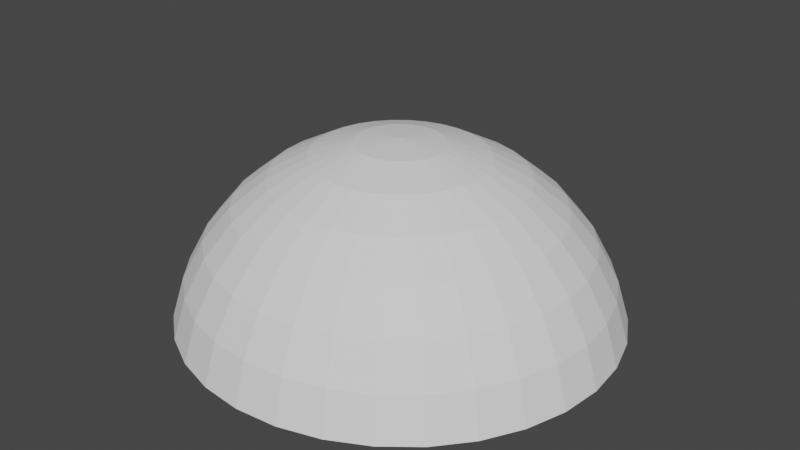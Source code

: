 # Source: DomeInsideFacing.blend  (saved by Blender 2.82.7; exported with 4.5.12 LTS)
import bpy
from mathutils import Matrix  # noqa: F401  (used for matrix-valued properties, if any)

bpy.ops.wm.read_factory_settings(use_empty=True)
scene = bpy.context.scene
scene.name = 'Scene'

# ---- collections
col_collection = bpy.data.collections.new('Collection'); scene.collection.children.link(col_collection)

# ---- world
world_world = bpy.data.worlds.new('World'); scene.world = world_world
world_world.use_nodes = True; world_world.node_tree.nodes.clear()
_N = world_world.node_tree.nodes; _L = world_world.node_tree.links
n0 = _N.new('ShaderNodeOutputWorld'); n0.name = 'World Output'; n0.location = (300, 300)
n1 = _N.new('ShaderNodeBackground'); n1.name = 'Background'; n1.location = (10, 300)
n1.inputs[0].default_value = (0.05088, 0.05088, 0.05088, 1.0)
_L.new(n1.outputs[0], n0.inputs[0])
n0.is_active_output = True
world_world.color = (0.05088, 0.05088, 0.05088)
world_world.use_sun_shadow = False
world_world.sun_shadow_jitter_overblur = 0.0

# ---- meshes
me_sphere = bpy.data.meshes.new('Sphere')
me_sphere.from_pydata([(-4.935e-17, 0.2049, 0.7541), (-4.935e-17, 0.3925, 0.6972), (-4.935e-17, 0.5654, 0.6048), (-4.935e-17, 0.717, 0.4804), (-4.935e-17, 0.8413, 0.3289), (-4.935e-17, 0.9337, 0.156), (-4.935e-17, 0.9906, -0.03161), (0.03806, 0.2012, 0.7541), (0.07466, 0.3852, 0.6972), (0.1084, 0.5548, 0.6048), (0.1379, 0.7034, 0.4804), (0.1622, 0.8253, 0.3289), (0.1802, 0.916, 0.156), (0.1913, 0.9718, -0.03161), (0.07466, 0.1901, 0.7541), (0.1464, 0.3634, 0.6972), (0.2126, 0.5231, 0.6048), (0.2706, 0.6631, 0.4804), (0.3182, 0.778, 0.3289), (0.3536, 0.8634, 0.156), (0.3753, 0.916, -0.03161), (0.1084, 0.1721, 0.7541), (0.2126, 0.328, 0.6972), (0.3087, 0.4718, 0.6048), (0.3928, 0.5978, 0.4804), (0.4619, 0.7012, 0.3289), (0.5133, 0.778, 0.156), (0.5449, 0.8253, -0.03161), (0.1379, 0.1478, 0.7541), (0.2706, 0.2805, 0.6972), (0.3928, 0.4027, 0.6048), (0.5, 0.5099, 0.4804), (0.5879, 0.5978, 0.3289), (0.6533, 0.6631, 0.156), (0.6935, 0.7034, -0.03161), (0.1622, 0.1182, 0.7541), (0.3182, 0.2225, 0.6972), (0.4619, 0.3185, 0.6048), (0.5879, 0.4027, 0.4804), (0.6913, 0.4718, 0.3289), (0.7682, 0.5231, 0.156), (0.8155, 0.5548, -0.03161), (0.1802, 0.08451, 0.7541), (0.3536, 0.1563, 0.6972), (0.5133, 0.2225, 0.6048), (0.6533, 0.2805, 0.4804), (0.7682, 0.328, 0.3289), (0.8536, 0.3634, 0.156), (0.9061, 0.3852, -0.03161), (0.1913, 0.04792, 0.7541), (0.3753, 0.08451, 0.6972), (0.5449, 0.1182, 0.6048), (0.6935, 0.1478, 0.4804), (0.8155, 0.1721, 0.3289), (0.9061, 0.1901, 0.156), (0.9619, 0.2012, -0.03161), (0.1951, 0.009856, 0.7541), (0.3827, 0.009856, 0.6972), (0.5556, 0.009856, 0.6048), (0.7071, 0.009856, 0.4804), (0.8315, 0.009856, 0.3289), (0.9239, 0.009856, 0.156), (0.9808, 0.009856, -0.03161), (0.1913, -0.0282, 0.7541), (0.3753, -0.0648, 0.6972), (0.5449, -0.09853, 0.6048), (0.6935, -0.1281, 0.4804), (0.8155, -0.1524, 0.3289), (0.9061, -0.1704, 0.156), (0.9619, -0.1815, -0.03161), (0.1802, -0.0648, 0.7541), (0.3536, -0.1366, 0.6972), (0.5133, -0.2028, 0.6048), (0.6533, -0.2607, 0.4804), (0.7682, -0.3083, 0.3289), (0.8536, -0.3437, 0.156), (0.9061, -0.3655, -0.03161), (0.1622, -0.09853, 0.7541), (0.3182, -0.2028, 0.6972), (0.4619, -0.2988, 0.6048), (0.5879, -0.383, 0.4804), (0.6913, -0.4521, 0.3289), (0.7682, -0.5034, 0.156), (0.8155, -0.535, -0.03161), (0.1379, -0.1281, 0.7541), (0.2706, -0.2607, 0.6972), (0.3928, -0.383, 0.6048), (0.5, -0.4901, 0.4804), (0.5879, -0.5781, 0.3289), (0.6533, -0.6434, 0.156), (0.6935, -0.6837, -0.03161), (0.1084, -0.1524, 0.7541), (0.2126, -0.3083, 0.6972), (0.3087, -0.4521, 0.6048), (0.3928, -0.5781, 0.4804), (0.4619, -0.6815, 0.3289), (0.5133, -0.7583, 0.156), (0.5449, -0.8056, -0.03161), (0.07466, -0.1704, 0.7541), (0.1464, -0.3437, 0.6972), (0.2126, -0.5034, 0.6048), (0.2706, -0.6434, 0.4804), (0.3182, -0.7583, 0.3289), (0.3536, -0.8437, 0.156), (0.3753, -0.8963, -0.03161), (0.03806, -0.1815, 0.7541), (0.07466, -0.3655, 0.6972), (0.1084, -0.535, 0.6048), (0.1379, -0.6837, 0.4804), (0.1622, -0.8056, 0.3289), (0.1802, -0.8963, 0.156), (0.1913, -0.9521, -0.03161), (-7.212e-09, -0.1852, 0.7541), (4.122e-08, -0.3728, 0.6972), (2.632e-08, -0.5457, 0.6048), (-2.584e-08, -0.6973, 0.4804), (-8.544e-08, -0.8216, 0.3289), (6.357e-08, -0.914, 0.156), (-8.544e-08, -0.9709, -0.03161), (-0.03806, -0.1815, 0.7541), (-0.07466, -0.3655, 0.6972), (-0.1084, -0.535, 0.6048), (-0.1379, -0.6837, 0.4804), (-0.1622, -0.8056, 0.3289), (-0.1802, -0.8963, 0.156), (-0.1913, -0.9521, -0.03161), (-0.07466, -0.1704, 0.7541), (-0.1464, -0.3437, 0.6972), (-0.2126, -0.5034, 0.6048), (-0.2706, -0.6434, 0.4804), (-0.3182, -0.7583, 0.3289), (-0.3536, -0.8437, 0.156), (-0.3753, -0.8963, -0.03161), (-0.1084, -0.1524, 0.7541), (-0.2126, -0.3083, 0.6972), (-0.3087, -0.4521, 0.6048), (-0.3928, -0.5781, 0.4804), (-0.4619, -0.6815, 0.3289), (-0.5133, -0.7583, 0.156), (-0.5449, -0.8056, -0.03161), (-2.304e-07, 0.009856, 0.7733), (-0.1379, -0.1281, 0.7541), (-0.2706, -0.2607, 0.6972), (-0.3928, -0.383, 0.6048), (-0.5, -0.4901, 0.4804), (-0.5879, -0.5781, 0.3289), (-0.6533, -0.6434, 0.156), (-0.6935, -0.6837, -0.03161), (-0.1622, -0.09853, 0.7541), (-0.3182, -0.2028, 0.6972), (-0.4619, -0.2988, 0.6048), (-0.5879, -0.383, 0.4804), (-0.6913, -0.4521, 0.3289), (-0.7682, -0.5034, 0.156), (-0.8155, -0.535, -0.03161), (-0.1802, -0.0648, 0.7541), (-0.3536, -0.1366, 0.6972), (-0.5133, -0.2028, 0.6048), (-0.6533, -0.2607, 0.4804), (-0.7682, -0.3083, 0.3289), (-0.8536, -0.3437, 0.156), (-0.9061, -0.3655, -0.03161), (-0.1913, -0.0282, 0.7541), (-0.3753, -0.0648, 0.6972), (-0.5449, -0.09853, 0.6048), (-0.6935, -0.1281, 0.4804), (-0.8155, -0.1524, 0.3289), (-0.9061, -0.1704, 0.156), (-0.9619, -0.1815, -0.03161), (-0.1951, 0.009856, 0.7541), (-0.3827, 0.009856, 0.6972), (-0.5556, 0.009856, 0.6048), (-0.7071, 0.009856, 0.4804), (-0.8315, 0.009856, 0.3289), (-0.9239, 0.009856, 0.156), (-0.9808, 0.009856, -0.03161), (-0.1913, 0.04792, 0.7541), (-0.3753, 0.08451, 0.6972), (-0.5449, 0.1182, 0.6048), (-0.6935, 0.1478, 0.4804), (-0.8155, 0.1721, 0.3289), (-0.9061, 0.1901, 0.156), (-0.9619, 0.2012, -0.03161), (-0.1802, 0.08451, 0.7541), (-0.3536, 0.1563, 0.6972), (-0.5133, 0.2225, 0.6048), (-0.6533, 0.2805, 0.4804), (-0.7682, 0.328, 0.3289), (-0.8536, 0.3634, 0.156), (-0.9061, 0.3852, -0.03161), (-0.1622, 0.1182, 0.7541), (-0.3182, 0.2225, 0.6972), (-0.4619, 0.3185, 0.6048), (-0.5879, 0.4027, 0.4804), (-0.6913, 0.4718, 0.3289), (-0.7682, 0.5231, 0.156), (-0.8155, 0.5548, -0.03161), (-0.1379, 0.1478, 0.7541), (-0.2706, 0.2805, 0.6972), (-0.3928, 0.4027, 0.6048), (-0.5, 0.5099, 0.4804), (-0.5879, 0.5978, 0.3289), (-0.6533, 0.6631, 0.156), (-0.6935, 0.7034, -0.03161), (-0.1084, 0.1721, 0.7541), (-0.2126, 0.328, 0.6972), (-0.3087, 0.4718, 0.6048), (-0.3928, 0.5978, 0.4804), (-0.4619, 0.7012, 0.3289), (-0.5133, 0.778, 0.156), (-0.5449, 0.8253, -0.03161), (-0.07466, 0.1901, 0.7541), (-0.1464, 0.3634, 0.6972), (-0.2126, 0.5231, 0.6048), (-0.2706, 0.6631, 0.4804), (-0.3182, 0.778, 0.3289), (-0.3536, 0.8634, 0.156), (-0.3753, 0.916, -0.03161), (-0.03806, 0.2012, 0.7541), (-0.07466, 0.3852, 0.6972), (-0.1084, 0.5548, 0.6048), (-0.1379, 0.7034, 0.4804), (-0.1622, 0.8253, 0.3289), (-0.1802, 0.916, 0.156), (-0.1913, 0.9718, -0.03161)], [], [(5, 12, 11, 4), (6, 13, 12, 5), (0, 7, 140), (1, 8, 7, 0), (2, 9, 8, 1), (3, 10, 9, 2), (4, 11, 10, 3), (10, 17, 16, 9), (11, 18, 17, 10), (12, 19, 18, 11), (13, 20, 19, 12), (7, 14, 140), (8, 15, 14, 7), (9, 16, 15, 8), (14, 21, 140), (15, 22, 21, 14), (16, 23, 22, 15), (17, 24, 23, 16), (18, 25, 24, 17), (19, 26, 25, 18), (20, 27, 26, 19), (25, 32, 31, 24), (26, 33, 32, 25), (27, 34, 33, 26), (21, 28, 140), (22, 29, 28, 21), (23, 30, 29, 22), (24, 31, 30, 23), (29, 36, 35, 28), (30, 37, 36, 29), (31, 38, 37, 30), (32, 39, 38, 31), (33, 40, 39, 32), (34, 41, 40, 33), (28, 35, 140), (40, 47, 46, 39), (41, 48, 47, 40), (35, 42, 140), (36, 43, 42, 35), (37, 44, 43, 36), (38, 45, 44, 37), (39, 46, 45, 38), (43, 50, 49, 42), (44, 51, 50, 43), (45, 52, 51, 44), (46, 53, 52, 45), (47, 54, 53, 46), (48, 55, 54, 47), (42, 49, 140), (54, 61, 60, 53), (55, 62, 61, 54), (49, 56, 140), (50, 57, 56, 49), (51, 58, 57, 50), (52, 59, 58, 51), (53, 60, 59, 52), (58, 65, 64, 57), (59, 66, 65, 58), (60, 67, 66, 59), (61, 68, 67, 60), (62, 69, 68, 61), (56, 63, 140), (57, 64, 63, 56), (69, 76, 75, 68), (63, 70, 140), (64, 71, 70, 63), (65, 72, 71, 64), (66, 73, 72, 65), (67, 74, 73, 66), (68, 75, 74, 67), (72, 79, 78, 71), (73, 80, 79, 72), (74, 81, 80, 73), (75, 82, 81, 74), (76, 83, 82, 75), (70, 77, 140), (71, 78, 77, 70), (83, 90, 89, 82), (77, 84, 140), (78, 85, 84, 77), (79, 86, 85, 78), (80, 87, 86, 79), (81, 88, 87, 80), (82, 89, 88, 81), (87, 94, 93, 86), (88, 95, 94, 87), (89, 96, 95, 88), (90, 97, 96, 89), (84, 91, 140), (85, 92, 91, 84), (86, 93, 92, 85), (91, 98, 140), (92, 99, 98, 91), (93, 100, 99, 92), (94, 101, 100, 93), (95, 102, 101, 94), (96, 103, 102, 95), (97, 104, 103, 96), (102, 109, 108, 101), (103, 110, 109, 102), (104, 111, 110, 103), (98, 105, 140), (99, 106, 105, 98), (100, 107, 106, 99), (101, 108, 107, 100), (105, 112, 140), (106, 113, 112, 105), (107, 114, 113, 106), (108, 115, 114, 107), (109, 116, 115, 108), (110, 117, 116, 109), (111, 118, 117, 110), (116, 123, 122, 115), (117, 124, 123, 116), (118, 125, 124, 117), (112, 119, 140), (113, 120, 119, 112), (114, 121, 120, 113), (115, 122, 121, 114), (120, 127, 126, 119), (121, 128, 127, 120), (122, 129, 128, 121), (123, 130, 129, 122), (124, 131, 130, 123), (125, 132, 131, 124), (119, 126, 140), (131, 138, 137, 130), (132, 139, 138, 131), (126, 133, 140), (127, 134, 133, 126), (128, 135, 134, 127), (129, 136, 135, 128), (130, 137, 136, 129), (134, 142, 141, 133), (135, 143, 142, 134), (136, 144, 143, 135), (137, 145, 144, 136), (138, 146, 145, 137), (139, 147, 146, 138), (133, 141, 140), (146, 153, 152, 145), (147, 154, 153, 146), (141, 148, 140), (142, 149, 148, 141), (143, 150, 149, 142), (144, 151, 150, 143), (145, 152, 151, 144), (150, 157, 156, 149), (151, 158, 157, 150), (152, 159, 158, 151), (153, 160, 159, 152), (154, 161, 160, 153), (148, 155, 140), (149, 156, 155, 148), (161, 168, 167, 160), (155, 162, 140), (156, 163, 162, 155), (157, 164, 163, 156), (158, 165, 164, 157), (159, 166, 165, 158), (160, 167, 166, 159), (165, 172, 171, 164), (166, 173, 172, 165), (167, 174, 173, 166), (168, 175, 174, 167), (162, 169, 140), (163, 170, 169, 162), (164, 171, 170, 163), (169, 176, 140), (170, 177, 176, 169), (171, 178, 177, 170), (172, 179, 178, 171), (173, 180, 179, 172), (174, 181, 180, 173), (175, 182, 181, 174), (179, 186, 185, 178), (180, 187, 186, 179), (181, 188, 187, 180), (182, 189, 188, 181), (176, 183, 140), (177, 184, 183, 176), (178, 185, 184, 177), (183, 190, 140), (184, 191, 190, 183), (185, 192, 191, 184), (186, 193, 192, 185), (187, 194, 193, 186), (188, 195, 194, 187), (189, 196, 195, 188), (194, 201, 200, 193), (195, 202, 201, 194), (196, 203, 202, 195), (190, 197, 140), (191, 198, 197, 190), (192, 199, 198, 191), (193, 200, 199, 192), (197, 204, 140), (198, 205, 204, 197), (199, 206, 205, 198), (200, 207, 206, 199), (201, 208, 207, 200), (202, 209, 208, 201), (203, 210, 209, 202), (208, 215, 214, 207), (209, 216, 215, 208), (210, 217, 216, 209), (204, 211, 140), (205, 212, 211, 204), (206, 213, 212, 205), (207, 214, 213, 206), (212, 219, 218, 211), (213, 220, 219, 212), (214, 221, 220, 213), (215, 222, 221, 214), (216, 223, 222, 215), (217, 224, 223, 216), (211, 218, 140), (223, 5, 4, 222), (224, 6, 5, 223), (218, 0, 140), (219, 1, 0, 218), (220, 2, 1, 219), (221, 3, 2, 220), (222, 4, 3, 221)])
_uv = me_sphere.uv_layers.new(name='UVMap')
_uv.uv.foreach_set('vector', [0.75, 0.625, 0.7188, 0.625, 0.7188, 0.6875, 0.75, 0.6875, 0.75, 0.5625, 0.7188, 0.5625, 0.7188, 0.625, 0.75, 0.625, 0.75, 0.9375, 0.7187, 0.9375, 0.7344, 1.0, 0.75, 0.875, 0.7188, 0.875, 0.7187, 0.9375, 0.75, 0.9375, 0.75, 0.8125, 0.7188, 0.8125, 0.7188, 0.875, 0.75, 0.875, 0.75, 0.75, 0.7188, 0.75, 0.7188, 0.8125, 0.75, 0.8125, 0.75, 0.6875, 0.7188, 0.6875, 0.7188, 0.75, 0.75, 0.75, 0.7188, 0.75, 0.6875, 0.75, 0.6875, 0.8125, 0.7188, 0.8125, 0.7188, 0.6875, 0.6875, 0.6875, 0.6875, 0.75, 0.7188, 0.75, 0.7188, 0.625, 0.6875, 0.625, 0.6875, 0.6875, 0.7188, 0.6875, 0.7188, 0.5625, 0.6875, 0.5625, 0.6875, 0.625, 0.7188, 0.625, 0.7187, 0.9375, 0.6875, 0.9375, 0.7031, 1.0, 0.7188, 0.875, 0.6875, 0.875, 0.6875, 0.9375, 0.7187, 0.9375, 0.7188, 0.8125, 0.6875, 0.8125, 0.6875, 0.875, 0.7188, 0.875, 0.6875, 0.9375, 0.6562, 0.9375, 0.6719, 1.0, 0.6875, 0.875, 0.6562, 0.875, 0.6562, 0.9375, 0.6875, 0.9375, 0.6875, 0.8125, 0.6562, 0.8125, 0.6562, 0.875, 0.6875, 0.875, 0.6875, 0.75, 0.6562, 0.75, 0.6562, 0.8125, 0.6875, 0.8125, 0.6875, 0.6875, 0.6562, 0.6875, 0.6562, 0.75, 0.6875, 0.75, 0.6875, 0.625, 0.6562, 0.625, 0.6562, 0.6875, 0.6875, 0.6875, 0.6875, 0.5625, 0.6562, 0.5625, 0.6562, 0.625, 0.6875, 0.625, 0.6562, 0.6875, 0.625, 0.6875, 0.625, 0.75, 0.6562, 0.75, 0.6562, 0.625, 0.625, 0.625, 0.625, 0.6875, 0.6562, 0.6875, 0.6562, 0.5625, 0.625, 0.5625, 0.625, 0.625, 0.6562, 0.625, 0.6562, 0.9375, 0.625, 0.9375, 0.6406, 1.0, 0.6562, 0.875, 0.625, 0.875, 0.625, 0.9375, 0.6562, 0.9375, 0.6562, 0.8125, 0.625, 0.8125, 0.625, 0.875, 0.6562, 0.875, 0.6562, 0.75, 0.625, 0.75, 0.625, 0.8125, 0.6562, 0.8125, 0.625, 0.875, 0.5937, 0.875, 0.5937, 0.9375, 0.625, 0.9375, 0.625, 0.8125, 0.5937, 0.8125, 0.5937, 0.875, 0.625, 0.875, 0.625, 0.75, 0.5937, 0.75, 0.5937, 0.8125, 0.625, 0.8125, 0.625, 0.6875, 0.5937, 0.6875, 0.5937, 0.75, 0.625, 0.75, 0.625, 0.625, 0.5937, 0.625, 0.5937, 0.6875, 0.625, 0.6875, 0.625, 0.5625, 0.5937, 0.5625, 0.5937, 0.625, 0.625, 0.625, 0.625, 0.9375, 0.5937, 0.9375, 0.6094, 1.0, 0.5937, 0.625, 0.5625, 0.625, 0.5625, 0.6875, 0.5937, 0.6875, 0.5937, 0.5625, 0.5625, 0.5625, 0.5625, 0.625, 0.5937, 0.625, 0.5937, 0.9375, 0.5625, 0.9375, 0.5781, 1.0, 0.5937, 0.875, 0.5625, 0.875, 0.5625, 0.9375, 0.5937, 0.9375, 0.5937, 0.8125, 0.5625, 0.8125, 0.5625, 0.875, 0.5937, 0.875, 0.5937, 0.75, 0.5625, 0.75, 0.5625, 0.8125, 0.5937, 0.8125, 0.5937, 0.6875, 0.5625, 0.6875, 0.5625, 0.75, 0.5937, 0.75, 0.5625, 0.875, 0.5312, 0.875, 0.5312, 0.9375, 0.5625, 0.9375, 0.5625, 0.8125, 0.5312, 0.8125, 0.5312, 0.875, 0.5625, 0.875, 0.5625, 0.75, 0.5312, 0.75, 0.5312, 0.8125, 0.5625, 0.8125, 0.5625, 0.6875, 0.5312, 0.6875, 0.5312, 0.75, 0.5625, 0.75, 0.5625, 0.625, 0.5312, 0.625, 0.5312, 0.6875, 0.5625, 0.6875, 0.5625, 0.5625, 0.5312, 0.5625, 0.5312, 0.625, 0.5625, 0.625, 0.5625, 0.9375, 0.5312, 0.9375, 0.5469, 1.0, 0.5312, 0.625, 0.5, 0.625, 0.5, 0.6875, 0.5312, 0.6875, 0.5312, 0.5625, 0.5, 0.5625, 0.5, 0.625, 0.5312, 0.625, 0.5312, 0.9375, 0.5, 0.9375, 0.5156, 1.0, 0.5312, 0.875, 0.5, 0.875, 0.5, 0.9375, 0.5312, 0.9375, 0.5312, 0.8125, 0.5, 0.8125, 0.5, 0.875, 0.5312, 0.875, 0.5312, 0.75, 0.5, 0.75, 0.5, 0.8125, 0.5312, 0.8125, 0.5312, 0.6875, 0.5, 0.6875, 0.5, 0.75, 0.5312, 0.75, 0.5, 0.8125, 0.4687, 0.8125, 0.4687, 0.875, 0.5, 0.875, 0.5, 0.75, 0.4687, 0.75, 0.4687, 0.8125, 0.5, 0.8125, 0.5, 0.6875, 0.4687, 0.6875, 0.4687, 0.75, 0.5, 0.75, 0.5, 0.625, 0.4687, 0.625, 0.4687, 0.6875, 0.5, 0.6875, 0.5, 0.5625, 0.4687, 0.5625, 0.4687, 0.625, 0.5, 0.625, 0.5, 0.9375, 0.4687, 0.9375, 0.4844, 1.0, 0.5, 0.875, 0.4687, 0.875, 0.4687, 0.9375, 0.5, 0.9375, 0.4687, 0.5625, 0.4375, 0.5625, 0.4375, 0.625, 0.4687, 0.625, 0.4687, 0.9375, 0.4375, 0.9375, 0.4531, 1.0, 0.4687, 0.875, 0.4375, 0.875, 0.4375, 0.9375, 0.4687, 0.9375, 0.4687, 0.8125, 0.4375, 0.8125, 0.4375, 0.875, 0.4687, 0.875, 0.4687, 0.75, 0.4375, 0.75, 0.4375, 0.8125, 0.4687, 0.8125, 0.4687, 0.6875, 0.4375, 0.6875, 0.4375, 0.75, 0.4687, 0.75, 0.4687, 0.625, 0.4375, 0.625, 0.4375, 0.6875, 0.4687, 0.6875, 0.4375, 0.8125, 0.4062, 0.8125, 0.4062, 0.875, 0.4375, 0.875, 0.4375, 0.75, 0.4062, 0.75, 0.4062, 0.8125, 0.4375, 0.8125, 0.4375, 0.6875, 0.4062, 0.6875, 0.4062, 0.75, 0.4375, 0.75, 0.4375, 0.625, 0.4062, 0.625, 0.4062, 0.6875, 0.4375, 0.6875, 0.4375, 0.5625, 0.4062, 0.5625, 0.4062, 0.625, 0.4375, 0.625, 0.4375, 0.9375, 0.4062, 0.9375, 0.4219, 1.0, 0.4375, 0.875, 0.4062, 0.875, 0.4062, 0.9375, 0.4375, 0.9375, 0.4062, 0.5625, 0.375, 0.5625, 0.375, 0.625, 0.4062, 0.625, 0.4062, 0.9375, 0.375, 0.9375, 0.3906, 1.0, 0.4062, 0.875, 0.375, 0.875, 0.375, 0.9375, 0.4062, 0.9375, 0.4062, 0.8125, 0.375, 0.8125, 0.375, 0.875, 0.4062, 0.875, 0.4062, 0.75, 0.375, 0.75, 0.375, 0.8125, 0.4062, 0.8125, 0.4062, 0.6875, 0.375, 0.6875, 0.375, 0.75, 0.4062, 0.75, 0.4062, 0.625, 0.375, 0.625, 0.375, 0.6875, 0.4062, 0.6875, 0.375, 0.75, 0.3437, 0.75, 0.3437, 0.8125, 0.375, 0.8125, 0.375, 0.6875, 0.3437, 0.6875, 0.3437, 0.75, 0.375, 0.75, 0.375, 0.625, 0.3437, 0.625, 0.3437, 0.6875, 0.375, 0.6875, 0.375, 0.5625, 0.3437, 0.5625, 0.3437, 0.625, 0.375, 0.625, 0.375, 0.9375, 0.3437, 0.9375, 0.3594, 1.0, 0.375, 0.875, 0.3437, 0.875, 0.3437, 0.9375, 0.375, 0.9375, 0.375, 0.8125, 0.3437, 0.8125, 0.3437, 0.875, 0.375, 0.875, 0.3437, 0.9375, 0.3125, 0.9375, 0.3281, 1.0, 0.3437, 0.875, 0.3125, 0.875, 0.3125, 0.9375, 0.3437, 0.9375, 0.3437, 0.8125, 0.3125, 0.8125, 0.3125, 0.875, 0.3437, 0.875, 0.3437, 0.75, 0.3125, 0.75, 0.3125, 0.8125, 0.3437, 0.8125, 0.3437, 0.6875, 0.3125, 0.6875, 0.3125, 0.75, 0.3437, 0.75, 0.3437, 0.625, 0.3125, 0.625, 0.3125, 0.6875, 0.3437, 0.6875, 0.3437, 0.5625, 0.3125, 0.5625, 0.3125, 0.625, 0.3437, 0.625, 0.3125, 0.6875, 0.2812, 0.6875, 0.2812, 0.75, 0.3125, 0.75, 0.3125, 0.625, 0.2812, 0.625, 0.2812, 0.6875, 0.3125, 0.6875, 0.3125, 0.5625, 0.2812, 0.5625, 0.2812, 0.625, 0.3125, 0.625, 0.3125, 0.9375, 0.2812, 0.9375, 0.2969, 1.0, 0.3125, 0.875, 0.2812, 0.875, 0.2812, 0.9375, 0.3125, 0.9375, 0.3125, 0.8125, 0.2812, 0.8125, 0.2812, 0.875, 0.3125, 0.875, 0.3125, 0.75, 0.2812, 0.75, 0.2812, 0.8125, 0.3125, 0.8125, 0.2812, 0.9375, 0.25, 0.9375, 0.2656, 1.0, 0.2812, 0.875, 0.25, 0.875, 0.25, 0.9375, 0.2812, 0.9375, 0.2812, 0.8125, 0.25, 0.8125, 0.25, 0.875, 0.2812, 0.875, 0.2812, 0.75, 0.25, 0.75, 0.25, 0.8125, 0.2812, 0.8125, 0.2812, 0.6875, 0.25, 0.6875, 0.25, 0.75, 0.2812, 0.75, 0.2812, 0.625, 0.25, 0.625, 0.25, 0.6875, 0.2812, 0.6875, 0.2812, 0.5625, 0.25, 0.5625, 0.25, 0.625, 0.2812, 0.625, 0.25, 0.6875, 0.2187, 0.6875, 0.2187, 0.75, 0.25, 0.75, 0.25, 0.625, 0.2188, 0.625, 0.2187, 0.6875, 0.25, 0.6875, 0.25, 0.5625, 0.2187, 0.5625, 0.2188, 0.625, 0.25, 0.625, 0.25, 0.9375, 0.2188, 0.9375, 0.2344, 1.0, 0.25, 0.875, 0.2188, 0.875, 0.2188, 0.9375, 0.25, 0.9375, 0.25, 0.8125, 0.2188, 0.8125, 0.2188, 0.875, 0.25, 0.875, 0.25, 0.75, 0.2187, 0.75, 0.2188, 0.8125, 0.25, 0.8125, 0.2188, 0.875, 0.1875, 0.875, 0.1875, 0.9375, 0.2188, 0.9375, 0.2188, 0.8125, 0.1875, 0.8125, 0.1875, 0.875, 0.2188, 0.875, 0.2187, 0.75, 0.1875, 0.75, 0.1875, 0.8125, 0.2188, 0.8125, 0.2187, 0.6875, 0.1875, 0.6875, 0.1875, 0.75, 0.2187, 0.75, 0.2188, 0.625, 0.1875, 0.625, 0.1875, 0.6875, 0.2187, 0.6875, 0.2187, 0.5625, 0.1875, 0.5625, 0.1875, 0.625, 0.2188, 0.625, 0.2188, 0.9375, 0.1875, 0.9375, 0.2031, 1.0, 0.1875, 0.625, 0.1563, 0.625, 0.1562, 0.6875, 0.1875, 0.6875, 0.1875, 0.5625, 0.1562, 0.5625, 0.1563, 0.625, 0.1875, 0.625, 0.1875, 0.9375, 0.1563, 0.9375, 0.1719, 1.0, 0.1875, 0.875, 0.1563, 0.875, 0.1563, 0.9375, 0.1875, 0.9375, 0.1875, 0.8125, 0.1563, 0.8125, 0.1563, 0.875, 0.1875, 0.875, 0.1875, 0.75, 0.1563, 0.75, 0.1563, 0.8125, 0.1875, 0.8125, 0.1875, 0.6875, 0.1562, 0.6875, 0.1563, 0.75, 0.1875, 0.75, 0.1563, 0.875, 0.125, 0.875, 0.125, 0.9375, 0.1563, 0.9375, 0.1563, 0.8125, 0.125, 0.8125, 0.125, 0.875, 0.1563, 0.875, 0.1563, 0.75, 0.125, 0.75, 0.125, 0.8125, 0.1563, 0.8125, 0.1562, 0.6875, 0.125, 0.6875, 0.125, 0.75, 0.1563, 0.75, 0.1563, 0.625, 0.125, 0.625, 0.125, 0.6875, 0.1562, 0.6875, 0.1562, 0.5625, 0.125, 0.5625, 0.125, 0.625, 0.1563, 0.625, 0.1563, 0.9375, 0.125, 0.9375, 0.1406, 1.0, 0.125, 0.625, 0.09375, 0.625, 0.09375, 0.6875, 0.125, 0.6875, 0.125, 0.5625, 0.09375, 0.5625, 0.09375, 0.625, 0.125, 0.625, 0.125, 0.9375, 0.09375, 0.9375, 0.1094, 1.0, 0.125, 0.875, 0.09375, 0.875, 0.09375, 0.9375, 0.125, 0.9375, 0.125, 0.8125, 0.09375, 0.8125, 0.09375, 0.875, 0.125, 0.875, 0.125, 0.75, 0.09375, 0.75, 0.09375, 0.8125, 0.125, 0.8125, 0.125, 0.6875, 0.09375, 0.6875, 0.09375, 0.75, 0.125, 0.75, 0.09375, 0.8125, 0.0625, 0.8125, 0.0625, 0.875, 0.09375, 0.875, 0.09375, 0.75, 0.0625, 0.75, 0.0625, 0.8125, 0.09375, 0.8125, 0.09375, 0.6875, 0.0625, 0.6875, 0.0625, 0.75, 0.09375, 0.75, 0.09375, 0.625, 0.0625, 0.625, 0.0625, 0.6875, 0.09375, 0.6875, 0.09375, 0.5625, 0.0625, 0.5625, 0.0625, 0.625, 0.09375, 0.625, 0.09375, 0.9375, 0.0625, 0.9375, 0.07813, 1.0, 0.09375, 0.875, 0.0625, 0.875, 0.0625, 0.9375, 0.09375, 0.9375, 0.0625, 0.5625, 0.03125, 0.5625, 0.03125, 0.625, 0.0625, 0.625, 0.0625, 0.9375, 0.03125, 0.9375, 0.04688, 1.0, 0.0625, 0.875, 0.03125, 0.875, 0.03125, 0.9375, 0.0625, 0.9375, 0.0625, 0.8125, 0.03125, 0.8125, 0.03125, 0.875, 0.0625, 0.875, 0.0625, 0.75, 0.03125, 0.75, 0.03125, 0.8125, 0.0625, 0.8125, 0.0625, 0.6875, 0.03125, 0.6875, 0.03125, 0.75, 0.0625, 0.75, 0.0625, 0.625, 0.03125, 0.625, 0.03125, 0.6875, 0.0625, 0.6875, 0.03125, 0.75, 0.0, 0.75, 5.96e-08, 0.8125, 0.03125, 0.8125, 0.03125, 0.6875, 0.0, 0.6875, 0.0, 0.75, 0.03125, 0.75, 0.03125, 0.625, 5.96e-08, 0.625, 0.0, 0.6875, 0.03125, 0.6875, 0.03125, 0.5625, 0.0, 0.5625, 5.96e-08, 0.625, 0.03125, 0.625, 0.03125, 0.9375, 2.384e-07, 0.9375, 0.01563, 1.0, 0.03125, 0.875, 8.941e-08, 0.875, 2.384e-07, 0.9375, 0.03125, 0.9375, 0.03125, 0.8125, 5.96e-08, 0.8125, 8.941e-08, 0.875, 0.03125, 0.875, 1.0, 0.9375, 0.9688, 0.9375, 0.9844, 1.0, 1.0, 0.875, 0.9688, 0.875, 0.9688, 0.9375, 1.0, 0.9375, 1.0, 0.8125, 0.9688, 0.8125, 0.9688, 0.875, 1.0, 0.875, 1.0, 0.75, 0.9688, 0.75, 0.9688, 0.8125, 1.0, 0.8125, 1.0, 0.6875, 0.9688, 0.6875, 0.9688, 0.75, 1.0, 0.75, 1.0, 0.625, 0.9688, 0.625, 0.9688, 0.6875, 1.0, 0.6875, 1.0, 0.5625, 0.9688, 0.5625, 0.9688, 0.625, 1.0, 0.625, 0.9688, 0.75, 0.9375, 0.75, 0.9375, 0.8125, 0.9688, 0.8125, 0.9688, 0.6875, 0.9375, 0.6875, 0.9375, 0.75, 0.9688, 0.75, 0.9688, 0.625, 0.9375, 0.625, 0.9375, 0.6875, 0.9688, 0.6875, 0.9688, 0.5625, 0.9375, 0.5625, 0.9375, 0.625, 0.9688, 0.625, 0.9688, 0.9375, 0.9375, 0.9375, 0.9531, 1.0, 0.9688, 0.875, 0.9375, 0.875, 0.9375, 0.9375, 0.9688, 0.9375, 0.9688, 0.8125, 0.9375, 0.8125, 0.9375, 0.875, 0.9688, 0.875, 0.9375, 0.9375, 0.9063, 0.9375, 0.9219, 1.0, 0.9375, 0.875, 0.9063, 0.875, 0.9063, 0.9375, 0.9375, 0.9375, 0.9375, 0.8125, 0.9062, 0.8125, 0.9063, 0.875, 0.9375, 0.875, 0.9375, 0.75, 0.9062, 0.75, 0.9062, 0.8125, 0.9375, 0.8125, 0.9375, 0.6875, 0.9062, 0.6875, 0.9062, 0.75, 0.9375, 0.75, 0.9375, 0.625, 0.9062, 0.625, 0.9062, 0.6875, 0.9375, 0.6875, 0.9375, 0.5625, 0.9062, 0.5625, 0.9062, 0.625, 0.9375, 0.625, 0.9062, 0.6875, 0.875, 0.6875, 0.875, 0.75, 0.9062, 0.75, 0.9062, 0.625, 0.875, 0.625, 0.875, 0.6875, 0.9062, 0.6875, 0.9062, 0.5625, 0.875, 0.5625, 0.875, 0.625, 0.9062, 0.625, 0.9063, 0.9375, 0.875, 0.9375, 0.8906, 1.0, 0.9063, 0.875, 0.875, 0.875, 0.875, 0.9375, 0.9063, 0.9375, 0.9062, 0.8125, 0.875, 0.8125, 0.875, 0.875, 0.9063, 0.875, 0.9062, 0.75, 0.875, 0.75, 0.875, 0.8125, 0.9062, 0.8125, 0.875, 0.9375, 0.8438, 0.9375, 0.8594, 1.0, 0.875, 0.875, 0.8438, 0.875, 0.8438, 0.9375, 0.875, 0.9375, 0.875, 0.8125, 0.8438, 0.8125, 0.8438, 0.875, 0.875, 0.875, 0.875, 0.75, 0.8438, 0.75, 0.8438, 0.8125, 0.875, 0.8125, 0.875, 0.6875, 0.8438, 0.6875, 0.8438, 0.75, 0.875, 0.75, 0.875, 0.625, 0.8438, 0.625, 0.8438, 0.6875, 0.875, 0.6875, 0.875, 0.5625, 0.8438, 0.5625, 0.8438, 0.625, 0.875, 0.625, 0.8438, 0.6875, 0.8125, 0.6875, 0.8125, 0.75, 0.8438, 0.75, 0.8438, 0.625, 0.8125, 0.625, 0.8125, 0.6875, 0.8438, 0.6875, 0.8438, 0.5625, 0.8125, 0.5625, 0.8125, 0.625, 0.8438, 0.625, 0.8438, 0.9375, 0.8125, 0.9375, 0.8281, 1.0, 0.8438, 0.875, 0.8125, 0.875, 0.8125, 0.9375, 0.8438, 0.9375, 0.8438, 0.8125, 0.8125, 0.8125, 0.8125, 0.875, 0.8438, 0.875, 0.8438, 0.75, 0.8125, 0.75, 0.8125, 0.8125, 0.8438, 0.8125, 0.8125, 0.875, 0.7812, 0.875, 0.7812, 0.9375, 0.8125, 0.9375, 0.8125, 0.8125, 0.7812, 0.8125, 0.7812, 0.875, 0.8125, 0.875, 0.8125, 0.75, 0.7812, 0.75, 0.7812, 0.8125, 0.8125, 0.8125, 0.8125, 0.6875, 0.7812, 0.6875, 0.7812, 0.75, 0.8125, 0.75, 0.8125, 0.625, 0.7812, 0.625, 0.7812, 0.6875, 0.8125, 0.6875, 0.8125, 0.5625, 0.7812, 0.5625, 0.7812, 0.625, 0.8125, 0.625, 0.8125, 0.9375, 0.7812, 0.9375, 0.7969, 1.0, 0.7812, 0.625, 0.75, 0.625, 0.75, 0.6875, 0.7812, 0.6875, 0.7812, 0.5625, 0.75, 0.5625, 0.75, 0.625, 0.7812, 0.625, 0.7812, 0.9375, 0.75, 0.9375, 0.7656, 1.0, 0.7812, 0.875, 0.75, 0.875, 0.75, 0.9375, 0.7812, 0.9375, 0.7812, 0.8125, 0.75, 0.8125, 0.75, 0.875, 0.7812, 0.875, 0.7812, 0.75, 0.75, 0.75, 0.75, 0.8125, 0.7812, 0.8125, 0.7812, 0.6875, 0.75, 0.6875, 0.75, 0.75, 0.7812, 0.75])
me_sphere.use_remesh_fix_poles = True
me_sphere.use_remesh_preserve_attributes = False
me_sphere.use_mirror_vertex_groups = False
me_sphere.update()

# ---- objects
ob_sphere = bpy.data.objects.new('Sphere', me_sphere)

# ---- transforms, parenting, visibility, modifiers, constraints
ob_sphere.location = (5.034e-17, 0.0, 0.2267)
ob_sphere.scale = (1.02, 1.0, 1.0)
ob_sphere.lineart.crease_threshold = 0.0

# ---- collection membership
col_collection.objects.link(ob_sphere)

# ---- scene / render settings (as saved in the file)
scene.frame_start = 1; scene.frame_end = 250; scene.frame_set(1)
scene.render.engine = 'BLENDER_EEVEE_NEXT'
scene.cycles.use_denoising = False
scene.cycles.samples = 128
scene.cycles.sampling_pattern = 'TABULATED_SOBOL'
scene.cycles.use_adaptive_sampling = False
scene.cycles.use_light_tree = False
scene.view_settings.view_transform = 'Filmic'
bpy.context.view_layer.update()

# ---- added for rendering (the .blend has no active camera and no usable light): camera, sun
cam_auto = bpy.data.cameras.new('AutoCamera')
cam_auto.lens = 50.0
cam_auto.sensor_width = 36.0
cam_auto.clip_end = 1000.0
ob_auto_camera = bpy.data.objects.new('AutoCamera', cam_auto)
scene.collection.objects.link(ob_auto_camera)
ob_auto_camera.location = (2.69729, -3.22689, 2.75537)
ob_auto_camera.rotation_euler = (1.09748, -7.21219e-08, 0.694738)
scene.camera = ob_auto_camera
light_auto_sun = bpy.data.lights.new('AutoSun', 'SUN')
light_auto_sun.energy = 3.0
light_auto_sun.angle = 0.0523599
ob_auto_sun = bpy.data.objects.new('AutoSun', light_auto_sun)
scene.collection.objects.link(ob_auto_sun)
ob_auto_sun.rotation_euler = (0.872665, 0.174533, 0.523599)
bpy.context.view_layer.update()
